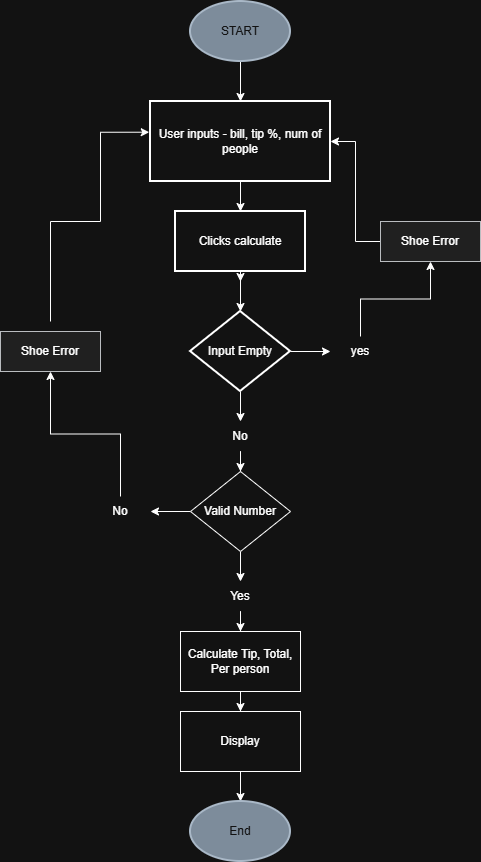

The diagram above was exported from draw.io. Its source (the exported page's mxGraphModel, read from the mxfile embedded in the PNG):
<mxGraphModel dx="660" dy="673" grid="1" gridSize="10" guides="1" tooltips="1" connect="1" arrows="1" fold="1" page="1" pageScale="1" pageWidth="850" pageHeight="1100" math="0" shadow="0">
  <root>
    <mxCell id="0" />
    <mxCell id="1" parent="0" />
    <mxCell id="wHdTE1KvFsi127mdpwef-8" edge="1" parent="1" source="wHdTE1KvFsi127mdpwef-4" style="rounded=0;orthogonalLoop=1;jettySize=auto;html=1;entryX=0.5;entryY=0;entryDx=0;entryDy=0;" target="wHdTE1KvFsi127mdpwef-6" value="">
      <mxGeometry relative="1" as="geometry">
        <mxPoint x="311" y="110" as="targetPoint" />
      </mxGeometry>
    </mxCell>
    <mxCell id="wHdTE1KvFsi127mdpwef-4" parent="1" style="strokeWidth=2;html=1;shape=mxgraph.flowchart.start_1;whiteSpace=wrap;fillColor=#647687;fontColor=#ffffff;strokeColor=#314354;" value="START" vertex="1">
      <mxGeometry height="60" width="100" x="260" y="20" as="geometry" />
    </mxCell>
    <mxCell id="wHdTE1KvFsi127mdpwef-15" edge="1" parent="1" source="wHdTE1KvFsi127mdpwef-16" style="edgeStyle=orthogonalEdgeStyle;rounded=0;orthogonalLoop=1;jettySize=auto;html=1;" value="">
      <mxGeometry relative="1" as="geometry">
        <mxPoint x="310" y="300" as="targetPoint" />
      </mxGeometry>
    </mxCell>
    <mxCell id="wHdTE1KvFsi127mdpwef-6" parent="1" style="html=1;strokeWidth=2;shape=manualInput;boundedLbl=1;whiteSpace=wrap;rounded=1;size=0;arcSize=0;" value="User inputs - bill, tip %, num of people" vertex="1">
      <mxGeometry height="80" width="180" x="220" y="120" as="geometry" />
    </mxCell>
    <mxCell id="wHdTE1KvFsi127mdpwef-18" edge="1" parent="1" source="wHdTE1KvFsi127mdpwef-16" style="edgeStyle=orthogonalEdgeStyle;rounded=0;orthogonalLoop=1;jettySize=auto;html=1;" target="wHdTE1KvFsi127mdpwef-17" value="">
      <mxGeometry relative="1" as="geometry" />
    </mxCell>
    <mxCell id="wHdTE1KvFsi127mdpwef-27" edge="1" parent="1" source="wHdTE1KvFsi127mdpwef-17" style="edgeStyle=orthogonalEdgeStyle;rounded=0;orthogonalLoop=1;jettySize=auto;html=1;entryX=0;entryY=0.5;entryDx=0;entryDy=0;" target="wHdTE1KvFsi127mdpwef-25">
      <mxGeometry relative="1" as="geometry" />
    </mxCell>
    <mxCell id="wHdTE1KvFsi127mdpwef-31" edge="1" parent="1" source="wHdTE1KvFsi127mdpwef-17" style="edgeStyle=orthogonalEdgeStyle;rounded=0;orthogonalLoop=1;jettySize=auto;html=1;entryX=0.5;entryY=0;entryDx=0;entryDy=0;" target="wHdTE1KvFsi127mdpwef-29">
      <mxGeometry relative="1" as="geometry" />
    </mxCell>
    <mxCell id="wHdTE1KvFsi127mdpwef-17" parent="1" style="rhombus;whiteSpace=wrap;html=1;rounded=1;absoluteArcSize=1;arcSize=0;strokeWidth=2;" value="Input Empty" vertex="1">
      <mxGeometry height="80" width="100" x="260" y="330" as="geometry" />
    </mxCell>
    <mxCell id="wHdTE1KvFsi127mdpwef-22" edge="1" parent="1" source="wHdTE1KvFsi127mdpwef-6" style="edgeStyle=orthogonalEdgeStyle;rounded=0;orthogonalLoop=1;jettySize=auto;html=1;" target="wHdTE1KvFsi127mdpwef-16" value="">
      <mxGeometry relative="1" as="geometry">
        <mxPoint x="310" y="200" as="sourcePoint" />
        <mxPoint x="310" y="300" as="targetPoint" />
      </mxGeometry>
    </mxCell>
    <mxCell id="wHdTE1KvFsi127mdpwef-16" parent="1" style="rounded=1;whiteSpace=wrap;html=1;absoluteArcSize=1;arcSize=0;strokeWidth=2;" value="Clicks calculate" vertex="1">
      <mxGeometry height="60" width="130" x="245" y="230" as="geometry" />
    </mxCell>
    <mxCell id="wHdTE1KvFsi127mdpwef-47" edge="1" parent="1" source="wHdTE1KvFsi127mdpwef-25" style="edgeStyle=orthogonalEdgeStyle;rounded=0;orthogonalLoop=1;jettySize=auto;html=1;" target="wHdTE1KvFsi127mdpwef-46">
      <mxGeometry relative="1" as="geometry" />
    </mxCell>
    <mxCell id="wHdTE1KvFsi127mdpwef-25" parent="1" style="text;html=1;whiteSpace=wrap;strokeColor=none;fillColor=none;align=center;verticalAlign=middle;rounded=0;" value="yes" vertex="1">
      <mxGeometry height="30" width="60" x="400" y="355" as="geometry" />
    </mxCell>
    <mxCell id="wHdTE1KvFsi127mdpwef-37" edge="1" parent="1" source="wHdTE1KvFsi127mdpwef-29" style="edgeStyle=orthogonalEdgeStyle;rounded=0;orthogonalLoop=1;jettySize=auto;html=1;" target="wHdTE1KvFsi127mdpwef-36" value="">
      <mxGeometry relative="1" as="geometry" />
    </mxCell>
    <mxCell id="wHdTE1KvFsi127mdpwef-29" parent="1" style="text;html=1;whiteSpace=wrap;strokeColor=none;fillColor=none;align=center;verticalAlign=middle;rounded=0;" value="No" vertex="1">
      <mxGeometry height="30" width="60" x="280" y="440" as="geometry" />
    </mxCell>
    <mxCell id="wHdTE1KvFsi127mdpwef-35" edge="1" parent="1" source="wHdTE1KvFsi127mdpwef-32" style="edgeStyle=orthogonalEdgeStyle;rounded=0;orthogonalLoop=1;jettySize=auto;html=1;" target="wHdTE1KvFsi127mdpwef-34" value="">
      <mxGeometry relative="1" as="geometry" />
    </mxCell>
    <mxCell id="wHdTE1KvFsi127mdpwef-32" parent="1" style="rounded=1;whiteSpace=wrap;html=1;arcSize=0;" value="Calculate Tip, Total, Per person" vertex="1">
      <mxGeometry height="60" width="120" x="250" y="650" as="geometry" />
    </mxCell>
    <mxCell id="wHdTE1KvFsi127mdpwef-52" edge="1" parent="1" source="wHdTE1KvFsi127mdpwef-34" style="edgeStyle=orthogonalEdgeStyle;rounded=0;orthogonalLoop=1;jettySize=auto;html=1;" target="wHdTE1KvFsi127mdpwef-51">
      <mxGeometry relative="1" as="geometry" />
    </mxCell>
    <mxCell id="wHdTE1KvFsi127mdpwef-34" parent="1" style="rounded=1;whiteSpace=wrap;html=1;arcSize=0;" value="Display" vertex="1">
      <mxGeometry height="60" width="120" x="250" y="730" as="geometry" />
    </mxCell>
    <mxCell id="wHdTE1KvFsi127mdpwef-39" edge="1" parent="1" source="wHdTE1KvFsi127mdpwef-36" style="edgeStyle=orthogonalEdgeStyle;rounded=0;orthogonalLoop=1;jettySize=auto;html=1;" target="wHdTE1KvFsi127mdpwef-38" value="">
      <mxGeometry relative="1" as="geometry" />
    </mxCell>
    <mxCell id="wHdTE1KvFsi127mdpwef-54" edge="1" parent="1" source="wHdTE1KvFsi127mdpwef-36" style="edgeStyle=orthogonalEdgeStyle;rounded=0;orthogonalLoop=1;jettySize=auto;html=1;" target="wHdTE1KvFsi127mdpwef-53" value="">
      <mxGeometry relative="1" as="geometry" />
    </mxCell>
    <mxCell id="wHdTE1KvFsi127mdpwef-36" parent="1" style="rhombus;whiteSpace=wrap;html=1;" value="Valid Number" vertex="1">
      <mxGeometry height="80" width="100" x="260" y="490" as="geometry" />
    </mxCell>
    <mxCell id="wHdTE1KvFsi127mdpwef-44" edge="1" parent="1" source="wHdTE1KvFsi127mdpwef-38" style="edgeStyle=orthogonalEdgeStyle;rounded=0;orthogonalLoop=1;jettySize=auto;html=1;" target="wHdTE1KvFsi127mdpwef-43" value="">
      <mxGeometry relative="1" as="geometry" />
    </mxCell>
    <mxCell id="wHdTE1KvFsi127mdpwef-38" parent="1" style="text;html=1;whiteSpace=wrap;strokeColor=none;fillColor=none;align=center;verticalAlign=middle;rounded=0;" value="No" vertex="1">
      <mxGeometry height="30" width="60" x="160" y="515" as="geometry" />
    </mxCell>
    <mxCell id="wHdTE1KvFsi127mdpwef-43" parent="1" style="rounded=1;whiteSpace=wrap;html=1;arcSize=0;fillColor=#eeeeee;strokeColor=#36393d;" value="Shoe Error" vertex="1">
      <mxGeometry height="40" width="100" x="70" y="350" as="geometry" />
    </mxCell>
    <mxCell id="wHdTE1KvFsi127mdpwef-49" edge="1" parent="1" source="wHdTE1KvFsi127mdpwef-46" style="edgeStyle=orthogonalEdgeStyle;rounded=0;orthogonalLoop=1;jettySize=auto;html=1;entryX=1;entryY=0.5;entryDx=0;entryDy=0;" target="wHdTE1KvFsi127mdpwef-6">
      <mxGeometry relative="1" as="geometry" />
    </mxCell>
    <mxCell id="wHdTE1KvFsi127mdpwef-46" parent="1" style="rounded=1;whiteSpace=wrap;html=1;arcSize=0;fillColor=#eeeeee;strokeColor=#36393d;" value="Shoe Error" vertex="1">
      <mxGeometry height="40" width="100" x="450" y="240" as="geometry" />
    </mxCell>
    <mxCell id="wHdTE1KvFsi127mdpwef-48" edge="1" parent="1" style="edgeStyle=orthogonalEdgeStyle;rounded=0;orthogonalLoop=1;jettySize=auto;html=1;entryX=-0.007;entryY=0.384;entryDx=0;entryDy=0;entryPerimeter=0;" target="wHdTE1KvFsi127mdpwef-6">
      <mxGeometry relative="1" as="geometry">
        <Array as="points">
          <mxPoint x="120" y="240" />
          <mxPoint x="170" y="240" />
          <mxPoint x="170" y="151" />
        </Array>
        <mxPoint x="120" y="340" as="sourcePoint" />
      </mxGeometry>
    </mxCell>
    <mxCell id="wHdTE1KvFsi127mdpwef-51" parent="1" style="strokeWidth=2;html=1;shape=mxgraph.flowchart.start_1;whiteSpace=wrap;fillColor=#647687;fontColor=#ffffff;strokeColor=#314354;" value="End" vertex="1">
      <mxGeometry height="60" width="100" x="260" y="820" as="geometry" />
    </mxCell>
    <mxCell id="wHdTE1KvFsi127mdpwef-55" edge="1" parent="1" source="wHdTE1KvFsi127mdpwef-53" style="edgeStyle=orthogonalEdgeStyle;rounded=0;orthogonalLoop=1;jettySize=auto;html=1;" target="wHdTE1KvFsi127mdpwef-32" value="">
      <mxGeometry relative="1" as="geometry" />
    </mxCell>
    <mxCell id="wHdTE1KvFsi127mdpwef-53" parent="1" style="text;html=1;whiteSpace=wrap;strokeColor=none;fillColor=none;align=center;verticalAlign=middle;rounded=0;" value="Yes" vertex="1">
      <mxGeometry height="30" width="60" x="280" y="600" as="geometry" />
    </mxCell>
  </root>
</mxGraphModel>